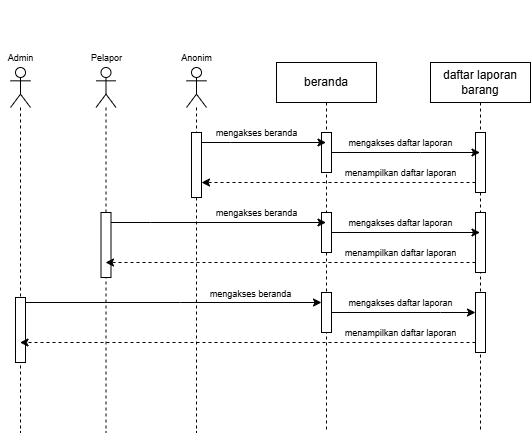

The diagram above was exported from draw.io. Its source (the exported page's mxGraphModel, read from the mxfile embedded in the PNG):
<mxGraphModel dx="-387" dy="1730" grid="1" gridSize="10" guides="1" tooltips="1" connect="1" arrows="1" fold="1" page="1" pageScale="1" pageWidth="850" pageHeight="1100" math="0" shadow="0">
  <root>
    <mxCell id="0" />
    <mxCell id="1" parent="0" />
    <mxCell id="FSOE8EST9d4bdFGk2QEf-1" parent="1" style="shape=umlLifeline;perimeter=lifelinePerimeter;whiteSpace=wrap;html=1;container=1;dropTarget=0;collapsible=0;recursiveResize=0;outlineConnect=0;portConstraint=eastwest;newEdgeStyle={&quot;curved&quot;:0,&quot;rounded&quot;:0};" value="daftar laporan barang" vertex="1">
      <mxGeometry height="370" width="100" x="1390" y="-835" as="geometry" />
    </mxCell>
    <mxCell id="FSOE8EST9d4bdFGk2QEf-2" parent="FSOE8EST9d4bdFGk2QEf-1" style="html=1;points=[[0,0,0,0,5],[0,1,0,0,-5],[1,0,0,0,5],[1,1,0,0,-5]];perimeter=orthogonalPerimeter;outlineConnect=0;targetShapes=umlLifeline;portConstraint=eastwest;newEdgeStyle={&quot;curved&quot;:0,&quot;rounded&quot;:0};" value="" vertex="1">
      <mxGeometry height="60" width="10" x="45" y="70" as="geometry" />
    </mxCell>
    <mxCell id="FSOE8EST9d4bdFGk2QEf-3" parent="FSOE8EST9d4bdFGk2QEf-1" style="html=1;points=[[0,0,0,0,5],[0,1,0,0,-5],[1,0,0,0,5],[1,1,0,0,-5]];perimeter=orthogonalPerimeter;outlineConnect=0;targetShapes=umlLifeline;portConstraint=eastwest;newEdgeStyle={&quot;curved&quot;:0,&quot;rounded&quot;:0};" value="" vertex="1">
      <mxGeometry height="60" width="10" x="45" y="150" as="geometry" />
    </mxCell>
    <mxCell id="FSOE8EST9d4bdFGk2QEf-4" parent="FSOE8EST9d4bdFGk2QEf-1" style="html=1;points=[[0,0,0,0,5],[0,1,0,0,-5],[1,0,0,0,5],[1,1,0,0,-5]];perimeter=orthogonalPerimeter;outlineConnect=0;targetShapes=umlLifeline;portConstraint=eastwest;newEdgeStyle={&quot;curved&quot;:0,&quot;rounded&quot;:0};" value="" vertex="1">
      <mxGeometry height="60" width="10" x="45" y="230" as="geometry" />
    </mxCell>
    <mxCell id="FSOE8EST9d4bdFGk2QEf-5" parent="1" style="shape=umlLifeline;perimeter=lifelinePerimeter;whiteSpace=wrap;html=1;container=1;dropTarget=0;collapsible=0;recursiveResize=0;outlineConnect=0;portConstraint=eastwest;newEdgeStyle={&quot;curved&quot;:0,&quot;rounded&quot;:0};participant=umlActor;" value="" vertex="1">
      <mxGeometry height="365" width="20" x="970" y="-830" as="geometry" />
    </mxCell>
    <mxCell id="FSOE8EST9d4bdFGk2QEf-6" parent="FSOE8EST9d4bdFGk2QEf-5" style="html=1;points=[[0,0,0,0,5],[0,1,0,0,-5],[1,0,0,0,5],[1,1,0,0,-5]];perimeter=orthogonalPerimeter;outlineConnect=0;targetShapes=umlLifeline;portConstraint=eastwest;newEdgeStyle={&quot;curved&quot;:0,&quot;rounded&quot;:0};" value="" vertex="1">
      <mxGeometry height="65" width="10" x="5" y="230" as="geometry" />
    </mxCell>
    <mxCell id="FSOE8EST9d4bdFGk2QEf-7" parent="1" style="text;align=center;fontStyle=1;verticalAlign=middle;spacingLeft=3;spacingRight=3;strokeColor=none;rotatable=0;points=[[0,0.5],[1,0.5]];portConstraint=eastwest;html=1;" value="&lt;span style=&quot;font-weight: normal;&quot;&gt;&lt;font style=&quot;font-size: 9px;&quot;&gt;Admin&lt;/font&gt;&lt;/span&gt;" vertex="1">
      <mxGeometry height="20" width="40" x="960" y="-850" as="geometry" />
    </mxCell>
    <mxCell id="FSOE8EST9d4bdFGk2QEf-8" parent="1" style="shape=umlLifeline;perimeter=lifelinePerimeter;whiteSpace=wrap;html=1;container=1;dropTarget=0;collapsible=0;recursiveResize=0;outlineConnect=0;portConstraint=eastwest;newEdgeStyle={&quot;curved&quot;:0,&quot;rounded&quot;:0};" value="beranda" vertex="1">
      <mxGeometry height="370" width="100" x="1236" y="-835" as="geometry" />
    </mxCell>
    <mxCell id="FSOE8EST9d4bdFGk2QEf-9" parent="FSOE8EST9d4bdFGk2QEf-8" style="html=1;points=[[0,0,0,0,5],[0,1,0,0,-5],[1,0,0,0,5],[1,1,0,0,-5]];perimeter=orthogonalPerimeter;outlineConnect=0;targetShapes=umlLifeline;portConstraint=eastwest;newEdgeStyle={&quot;curved&quot;:0,&quot;rounded&quot;:0};" value="" vertex="1">
      <mxGeometry height="40" width="10" x="45" y="70" as="geometry" />
    </mxCell>
    <mxCell id="FSOE8EST9d4bdFGk2QEf-10" parent="FSOE8EST9d4bdFGk2QEf-8" style="html=1;points=[[0,0,0,0,5],[0,1,0,0,-5],[1,0,0,0,5],[1,1,0,0,-5]];perimeter=orthogonalPerimeter;outlineConnect=0;targetShapes=umlLifeline;portConstraint=eastwest;newEdgeStyle={&quot;curved&quot;:0,&quot;rounded&quot;:0};" value="" vertex="1">
      <mxGeometry height="40" width="10" x="45" y="150" as="geometry" />
    </mxCell>
    <mxCell id="FSOE8EST9d4bdFGk2QEf-11" parent="FSOE8EST9d4bdFGk2QEf-8" style="html=1;points=[[0,0,0,0,5],[0,1,0,0,-5],[1,0,0,0,5],[1,1,0,0,-5]];perimeter=orthogonalPerimeter;outlineConnect=0;targetShapes=umlLifeline;portConstraint=eastwest;newEdgeStyle={&quot;curved&quot;:0,&quot;rounded&quot;:0};" value="" vertex="1">
      <mxGeometry height="40" width="10" x="45" y="230" as="geometry" />
    </mxCell>
    <mxCell id="FSOE8EST9d4bdFGk2QEf-13" edge="1" parent="1" style="edgeStyle=orthogonalEdgeStyle;rounded=0;orthogonalLoop=1;jettySize=auto;html=1;exitX=0.5;exitY=1;exitDx=0;exitDy=0;">
      <mxGeometry relative="1" as="geometry">
        <mxPoint x="990" y="-890" as="sourcePoint" />
        <mxPoint x="990" y="-890" as="targetPoint" />
      </mxGeometry>
    </mxCell>
    <mxCell id="FSOE8EST9d4bdFGk2QEf-14" parent="1" style="text;align=center;fontStyle=1;verticalAlign=middle;spacingLeft=3;spacingRight=3;strokeColor=none;rotatable=0;points=[[0,0.5],[1,0.5]];portConstraint=eastwest;html=1;" value="&lt;span style=&quot;font-weight: normal;&quot;&gt;&lt;font style=&quot;font-size: 9px;&quot;&gt;Anonim&lt;/font&gt;&lt;/span&gt;" vertex="1">
      <mxGeometry height="20" width="40" x="1136" y="-850" as="geometry" />
    </mxCell>
    <mxCell id="FSOE8EST9d4bdFGk2QEf-15" parent="1" style="shape=umlLifeline;perimeter=lifelinePerimeter;whiteSpace=wrap;html=1;container=1;dropTarget=0;collapsible=0;recursiveResize=0;outlineConnect=0;portConstraint=eastwest;newEdgeStyle={&quot;curved&quot;:0,&quot;rounded&quot;:0};participant=umlActor;" value="" vertex="1">
      <mxGeometry height="365" width="20" x="1146" y="-830" as="geometry" />
    </mxCell>
    <mxCell id="FSOE8EST9d4bdFGk2QEf-16" parent="FSOE8EST9d4bdFGk2QEf-15" style="html=1;points=[[0,0,0,0,5],[0,1,0,0,-5],[1,0,0,0,5],[1,1,0,0,-5]];perimeter=orthogonalPerimeter;outlineConnect=0;targetShapes=umlLifeline;portConstraint=eastwest;newEdgeStyle={&quot;curved&quot;:0,&quot;rounded&quot;:0};" value="" vertex="1">
      <mxGeometry height="65" width="10" x="5" y="65" as="geometry" />
    </mxCell>
    <mxCell id="FSOE8EST9d4bdFGk2QEf-17" parent="1" style="text;align=center;fontStyle=1;verticalAlign=middle;spacingLeft=3;spacingRight=3;strokeColor=none;rotatable=0;points=[[0,0.5],[1,0.5]];portConstraint=eastwest;html=1;" value="&lt;span style=&quot;font-weight: normal;&quot;&gt;&lt;font style=&quot;font-size: 9px;&quot;&gt;Pelapor&lt;/font&gt;&lt;/span&gt;" vertex="1">
      <mxGeometry height="20" width="40" x="1045.5" y="-850" as="geometry" />
    </mxCell>
    <mxCell id="FSOE8EST9d4bdFGk2QEf-18" parent="1" style="shape=umlLifeline;perimeter=lifelinePerimeter;whiteSpace=wrap;html=1;container=1;dropTarget=0;collapsible=0;recursiveResize=0;outlineConnect=0;portConstraint=eastwest;newEdgeStyle={&quot;curved&quot;:0,&quot;rounded&quot;:0};participant=umlActor;" value="" vertex="1">
      <mxGeometry height="365" width="20" x="1055.5" y="-830" as="geometry" />
    </mxCell>
    <mxCell id="FSOE8EST9d4bdFGk2QEf-19" parent="FSOE8EST9d4bdFGk2QEf-18" style="html=1;points=[[0,0,0,0,5],[0,1,0,0,-5],[1,0,0,0,5],[1,1,0,0,-5]];perimeter=orthogonalPerimeter;outlineConnect=0;targetShapes=umlLifeline;portConstraint=eastwest;newEdgeStyle={&quot;curved&quot;:0,&quot;rounded&quot;:0};" value="" vertex="1">
      <mxGeometry height="65" width="10" x="5" y="145" as="geometry" />
    </mxCell>
    <mxCell id="FSOE8EST9d4bdFGk2QEf-20" edge="1" parent="1" source="FSOE8EST9d4bdFGk2QEf-16" style="edgeStyle=orthogonalEdgeStyle;rounded=0;orthogonalLoop=1;jettySize=auto;html=1;curved=0;" target="FSOE8EST9d4bdFGk2QEf-8">
      <mxGeometry relative="1" as="geometry">
        <Array as="points">
          <mxPoint x="1190" y="-755" />
          <mxPoint x="1190" y="-755" />
        </Array>
      </mxGeometry>
    </mxCell>
    <mxCell id="FSOE8EST9d4bdFGk2QEf-21" parent="1" style="text;align=center;fontStyle=1;verticalAlign=middle;spacingLeft=3;spacingRight=3;strokeColor=none;rotatable=0;points=[[0,0.5],[1,0.5]];portConstraint=eastwest;html=1;" value="&lt;span style=&quot;font-weight: normal;&quot;&gt;&lt;font style=&quot;font-size: 9px;&quot;&gt;mengakses beranda&lt;/font&gt;&lt;/span&gt;" vertex="1">
      <mxGeometry height="20" width="40" x="1196" y="-775" as="geometry" />
    </mxCell>
    <mxCell id="FSOE8EST9d4bdFGk2QEf-22" edge="1" parent="1" source="FSOE8EST9d4bdFGk2QEf-9" style="edgeStyle=orthogonalEdgeStyle;rounded=0;orthogonalLoop=1;jettySize=auto;html=1;curved=0;" target="FSOE8EST9d4bdFGk2QEf-1">
      <mxGeometry relative="1" as="geometry">
        <Array as="points">
          <mxPoint x="1380" y="-745" />
          <mxPoint x="1380" y="-745" />
        </Array>
      </mxGeometry>
    </mxCell>
    <mxCell id="FSOE8EST9d4bdFGk2QEf-23" parent="1" style="text;align=center;fontStyle=1;verticalAlign=middle;spacingLeft=3;spacingRight=3;strokeColor=none;rotatable=0;points=[[0,0.5],[1,0.5]];portConstraint=eastwest;html=1;" value="&lt;span style=&quot;font-weight: normal;&quot;&gt;&lt;font style=&quot;font-size: 9px;&quot;&gt;mengakses daftar laporan&lt;/font&gt;&lt;/span&gt;" vertex="1">
      <mxGeometry height="20" width="40" x="1340" y="-765" as="geometry" />
    </mxCell>
    <mxCell id="FSOE8EST9d4bdFGk2QEf-24" edge="1" parent="1" source="FSOE8EST9d4bdFGk2QEf-2" style="edgeStyle=orthogonalEdgeStyle;rounded=0;orthogonalLoop=1;jettySize=auto;html=1;curved=0;dashed=1;" target="FSOE8EST9d4bdFGk2QEf-16">
      <mxGeometry relative="1" as="geometry">
        <Array as="points">
          <mxPoint x="1230" y="-715" />
          <mxPoint x="1230" y="-715" />
        </Array>
      </mxGeometry>
    </mxCell>
    <mxCell id="FSOE8EST9d4bdFGk2QEf-25" parent="1" style="text;align=center;fontStyle=1;verticalAlign=middle;spacingLeft=3;spacingRight=3;strokeColor=none;rotatable=0;points=[[0,0.5],[1,0.5]];portConstraint=eastwest;html=1;" value="&lt;span style=&quot;font-weight: normal;&quot;&gt;&lt;font style=&quot;font-size: 9px;&quot;&gt;menampilkan daftar laporan&lt;/font&gt;&lt;/span&gt;" vertex="1">
      <mxGeometry height="20" width="40" x="1340" y="-735" as="geometry" />
    </mxCell>
    <mxCell id="FSOE8EST9d4bdFGk2QEf-26" edge="1" parent="1" source="FSOE8EST9d4bdFGk2QEf-19" style="edgeStyle=orthogonalEdgeStyle;rounded=0;orthogonalLoop=1;jettySize=auto;html=1;curved=0;" target="FSOE8EST9d4bdFGk2QEf-8">
      <mxGeometry relative="1" as="geometry">
        <Array as="points">
          <mxPoint x="1110" y="-675" />
          <mxPoint x="1110" y="-675" />
        </Array>
      </mxGeometry>
    </mxCell>
    <mxCell id="FSOE8EST9d4bdFGk2QEf-27" edge="1" parent="1" source="FSOE8EST9d4bdFGk2QEf-10" style="edgeStyle=orthogonalEdgeStyle;rounded=0;orthogonalLoop=1;jettySize=auto;html=1;curved=0;" target="FSOE8EST9d4bdFGk2QEf-1">
      <mxGeometry relative="1" as="geometry">
        <Array as="points">
          <mxPoint x="1390" y="-665" />
          <mxPoint x="1390" y="-665" />
        </Array>
      </mxGeometry>
    </mxCell>
    <mxCell id="FSOE8EST9d4bdFGk2QEf-28" edge="1" parent="1" source="FSOE8EST9d4bdFGk2QEf-3" style="edgeStyle=orthogonalEdgeStyle;rounded=0;orthogonalLoop=1;jettySize=auto;html=1;curved=0;dashed=1;" target="FSOE8EST9d4bdFGk2QEf-18">
      <mxGeometry relative="1" as="geometry">
        <Array as="points">
          <mxPoint x="1350" y="-635" />
          <mxPoint x="1350" y="-635" />
        </Array>
      </mxGeometry>
    </mxCell>
    <mxCell id="FSOE8EST9d4bdFGk2QEf-29" parent="1" style="text;align=center;fontStyle=1;verticalAlign=middle;spacingLeft=3;spacingRight=3;strokeColor=none;rotatable=0;points=[[0,0.5],[1,0.5]];portConstraint=eastwest;html=1;" value="&lt;span style=&quot;font-weight: normal;&quot;&gt;&lt;font style=&quot;font-size: 9px;&quot;&gt;mengakses beranda&lt;/font&gt;&lt;/span&gt;" vertex="1">
      <mxGeometry height="20" width="40" x="1196" y="-695" as="geometry" />
    </mxCell>
    <mxCell id="FSOE8EST9d4bdFGk2QEf-30" parent="1" style="text;align=center;fontStyle=1;verticalAlign=middle;spacingLeft=3;spacingRight=3;strokeColor=none;rotatable=0;points=[[0,0.5],[1,0.5]];portConstraint=eastwest;html=1;" value="&lt;span style=&quot;font-weight: normal;&quot;&gt;&lt;font style=&quot;font-size: 9px;&quot;&gt;mengakses daftar laporan&lt;/font&gt;&lt;/span&gt;" vertex="1">
      <mxGeometry height="20" width="40" x="1340" y="-685" as="geometry" />
    </mxCell>
    <mxCell id="FSOE8EST9d4bdFGk2QEf-31" parent="1" style="text;align=center;fontStyle=1;verticalAlign=middle;spacingLeft=3;spacingRight=3;strokeColor=none;rotatable=0;points=[[0,0.5],[1,0.5]];portConstraint=eastwest;html=1;" value="&lt;span style=&quot;font-weight: normal;&quot;&gt;&lt;font style=&quot;font-size: 9px;&quot;&gt;menampilkan daftar laporan&lt;/font&gt;&lt;/span&gt;" vertex="1">
      <mxGeometry height="20" width="40" x="1340" y="-655" as="geometry" />
    </mxCell>
    <mxCell id="FSOE8EST9d4bdFGk2QEf-32" edge="1" parent="1" source="FSOE8EST9d4bdFGk2QEf-6" style="edgeStyle=orthogonalEdgeStyle;rounded=0;orthogonalLoop=1;jettySize=auto;html=1;curved=0;" target="FSOE8EST9d4bdFGk2QEf-11">
      <mxGeometry relative="1" as="geometry">
        <Array as="points">
          <mxPoint x="1140" y="-595" />
          <mxPoint x="1140" y="-595" />
        </Array>
      </mxGeometry>
    </mxCell>
    <mxCell id="FSOE8EST9d4bdFGk2QEf-33" edge="1" parent="1" source="FSOE8EST9d4bdFGk2QEf-11" style="edgeStyle=orthogonalEdgeStyle;rounded=0;orthogonalLoop=1;jettySize=auto;html=1;curved=0;" target="FSOE8EST9d4bdFGk2QEf-4">
      <mxGeometry relative="1" as="geometry">
        <Array as="points">
          <mxPoint x="1400" y="-585" />
          <mxPoint x="1400" y="-585" />
        </Array>
      </mxGeometry>
    </mxCell>
    <mxCell id="FSOE8EST9d4bdFGk2QEf-34" edge="1" parent="1" source="FSOE8EST9d4bdFGk2QEf-4" style="edgeStyle=orthogonalEdgeStyle;rounded=0;orthogonalLoop=1;jettySize=auto;html=1;curved=0;dashed=1;" target="FSOE8EST9d4bdFGk2QEf-5">
      <mxGeometry relative="1" as="geometry">
        <Array as="points">
          <mxPoint x="1330" y="-555" />
          <mxPoint x="1330" y="-555" />
        </Array>
      </mxGeometry>
    </mxCell>
    <mxCell id="FSOE8EST9d4bdFGk2QEf-35" parent="1" style="text;align=center;fontStyle=1;verticalAlign=middle;spacingLeft=3;spacingRight=3;strokeColor=none;rotatable=0;points=[[0,0.5],[1,0.5]];portConstraint=eastwest;html=1;" value="&lt;span style=&quot;font-weight: normal;&quot;&gt;&lt;font style=&quot;font-size: 9px;&quot;&gt;mengakses beranda&lt;/font&gt;&lt;/span&gt;" vertex="1">
      <mxGeometry height="20" width="40" x="1190" y="-614" as="geometry" />
    </mxCell>
    <mxCell id="FSOE8EST9d4bdFGk2QEf-36" parent="1" style="text;align=center;fontStyle=1;verticalAlign=middle;spacingLeft=3;spacingRight=3;strokeColor=none;rotatable=0;points=[[0,0.5],[1,0.5]];portConstraint=eastwest;html=1;" value="&lt;span style=&quot;font-weight: normal;&quot;&gt;&lt;font style=&quot;font-size: 9px;&quot;&gt;mengakses daftar laporan&lt;/font&gt;&lt;/span&gt;" vertex="1">
      <mxGeometry height="20" width="40" x="1340" y="-605" as="geometry" />
    </mxCell>
    <mxCell id="FSOE8EST9d4bdFGk2QEf-37" parent="1" style="text;align=center;fontStyle=1;verticalAlign=middle;spacingLeft=3;spacingRight=3;strokeColor=none;rotatable=0;points=[[0,0.5],[1,0.5]];portConstraint=eastwest;html=1;" value="&lt;span style=&quot;font-weight: normal;&quot;&gt;&lt;font style=&quot;font-size: 9px;&quot;&gt;menampilkan daftar laporan&lt;/font&gt;&lt;/span&gt;" vertex="1">
      <mxGeometry height="20" width="40" x="1340" y="-575" as="geometry" />
    </mxCell>
  </root>
</mxGraphModel>